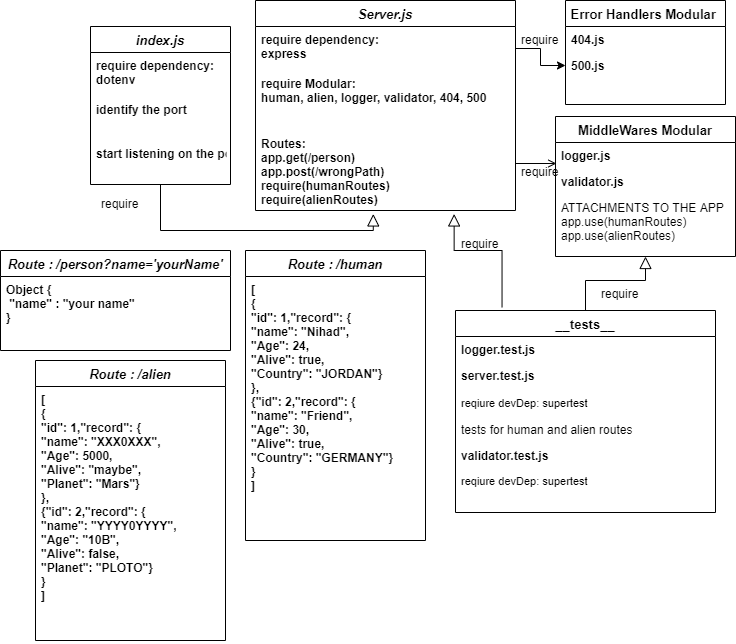

The diagram above was exported from draw.io. Its source (the exported page's mxGraphModel, read from the mxfile embedded in the PNG):
<mxGraphModel dx="1024" dy="592" grid="1" gridSize="10" guides="1" tooltips="1" connect="1" arrows="1" fold="1" page="1" pageScale="1" pageWidth="827" pageHeight="1169" math="0" shadow="0">
  <root>
    <mxCell id="WIyWlLk6GJQsqaUBKTNV-0" />
    <mxCell id="WIyWlLk6GJQsqaUBKTNV-1" parent="WIyWlLk6GJQsqaUBKTNV-0" />
    <mxCell id="zkfFHV4jXpPFQw0GAbJ--0" value="Server.js" style="swimlane;fontStyle=3;align=center;verticalAlign=top;childLayout=stackLayout;horizontal=1;startSize=26;horizontalStack=0;resizeParent=1;resizeLast=0;collapsible=1;marginBottom=0;rounded=0;shadow=0;strokeWidth=1;fontSize=13;" parent="WIyWlLk6GJQsqaUBKTNV-1" vertex="1">
      <mxGeometry x="280" y="20" width="260" height="210" as="geometry">
        <mxRectangle x="230" y="140" width="160" height="26" as="alternateBounds" />
      </mxGeometry>
    </mxCell>
    <mxCell id="zkfFHV4jXpPFQw0GAbJ--1" value="require dependency:&#10;express " style="text;align=left;verticalAlign=top;spacingLeft=4;spacingRight=4;overflow=hidden;rotatable=0;points=[[0,0.5],[1,0.5]];portConstraint=eastwest;fontStyle=1" parent="zkfFHV4jXpPFQw0GAbJ--0" vertex="1">
      <mxGeometry y="26" width="260" height="44" as="geometry" />
    </mxCell>
    <mxCell id="zkfFHV4jXpPFQw0GAbJ--2" value="require Modular:&#10;human, alien, logger, validator, 404, 500" style="text;align=left;verticalAlign=top;spacingLeft=4;spacingRight=4;overflow=hidden;rotatable=0;points=[[0,0.5],[1,0.5]];portConstraint=eastwest;rounded=0;shadow=0;html=0;fontStyle=1" parent="zkfFHV4jXpPFQw0GAbJ--0" vertex="1">
      <mxGeometry y="70" width="260" height="60" as="geometry" />
    </mxCell>
    <mxCell id="VbL-mbsqmh66wdIVKzEK-0" value="Routes: &#10;app.get(/person)&#10;app.post(/wrongPath)&#10;require(humanRoutes)&#10;require(alienRoutes)" style="text;align=left;verticalAlign=top;spacingLeft=4;spacingRight=4;overflow=hidden;rotatable=0;points=[[0,0.5],[1,0.5]];portConstraint=eastwest;fontStyle=1" parent="zkfFHV4jXpPFQw0GAbJ--0" vertex="1">
      <mxGeometry y="130" width="260" height="80" as="geometry" />
    </mxCell>
    <mxCell id="zkfFHV4jXpPFQw0GAbJ--6" value="__tests__" style="swimlane;fontStyle=1;align=center;verticalAlign=top;childLayout=stackLayout;horizontal=1;startSize=26;horizontalStack=0;resizeParent=1;resizeLast=0;collapsible=1;marginBottom=0;rounded=0;shadow=0;strokeWidth=1;fontSize=13;" parent="WIyWlLk6GJQsqaUBKTNV-1" vertex="1">
      <mxGeometry x="480" y="330" width="260" height="202" as="geometry">
        <mxRectangle x="130" y="380" width="160" height="26" as="alternateBounds" />
      </mxGeometry>
    </mxCell>
    <mxCell id="zkfFHV4jXpPFQw0GAbJ--7" value="logger.test.js" style="text;align=left;verticalAlign=top;spacingLeft=4;spacingRight=4;overflow=hidden;rotatable=0;points=[[0,0.5],[1,0.5]];portConstraint=eastwest;fontStyle=1" parent="zkfFHV4jXpPFQw0GAbJ--6" vertex="1">
      <mxGeometry y="26" width="260" height="26" as="geometry" />
    </mxCell>
    <mxCell id="zkfFHV4jXpPFQw0GAbJ--8" value="server.test.js" style="text;align=left;verticalAlign=top;spacingLeft=4;spacingRight=4;overflow=hidden;rotatable=0;points=[[0,0.5],[1,0.5]];portConstraint=eastwest;rounded=0;shadow=0;html=0;fontStyle=1" parent="zkfFHV4jXpPFQw0GAbJ--6" vertex="1">
      <mxGeometry y="52" width="260" height="28" as="geometry" />
    </mxCell>
    <mxCell id="VbL-mbsqmh66wdIVKzEK-22" value="reqiure devDep: supertest" style="text;align=left;verticalAlign=top;spacingLeft=4;spacingRight=4;overflow=hidden;rotatable=0;points=[[0,0.5],[1,0.5]];portConstraint=eastwest;fontSize=11;" parent="zkfFHV4jXpPFQw0GAbJ--6" vertex="1">
      <mxGeometry y="80" width="260" height="26" as="geometry" />
    </mxCell>
    <mxCell id="qsIRC9XbnW2WBcySFTpQ-0" value="tests for human and alien routes" style="text;align=left;verticalAlign=top;spacingLeft=4;spacingRight=4;overflow=hidden;rotatable=0;points=[[0,0.5],[1,0.5]];portConstraint=eastwest;fontStyle=0" vertex="1" parent="zkfFHV4jXpPFQw0GAbJ--6">
      <mxGeometry y="106" width="260" height="26" as="geometry" />
    </mxCell>
    <mxCell id="zkfFHV4jXpPFQw0GAbJ--11" value="validator.test.js" style="text;align=left;verticalAlign=top;spacingLeft=4;spacingRight=4;overflow=hidden;rotatable=0;points=[[0,0.5],[1,0.5]];portConstraint=eastwest;fontStyle=1" parent="zkfFHV4jXpPFQw0GAbJ--6" vertex="1">
      <mxGeometry y="132" width="260" height="26" as="geometry" />
    </mxCell>
    <mxCell id="VbL-mbsqmh66wdIVKzEK-23" value="reqiure devDep: supertest" style="text;align=left;verticalAlign=top;spacingLeft=4;spacingRight=4;overflow=hidden;rotatable=0;points=[[0,0.5],[1,0.5]];portConstraint=eastwest;fontSize=11;" parent="zkfFHV4jXpPFQw0GAbJ--6" vertex="1">
      <mxGeometry y="158" width="260" height="26" as="geometry" />
    </mxCell>
    <mxCell id="zkfFHV4jXpPFQw0GAbJ--12" value="" style="endArrow=block;endSize=10;endFill=0;shadow=0;strokeWidth=1;rounded=0;edgeStyle=elbowEdgeStyle;elbow=vertical;startArrow=none;exitX=0.5;exitY=0;exitDx=0;exitDy=0;entryX=0.5;entryY=1;entryDx=0;entryDy=0;" parent="WIyWlLk6GJQsqaUBKTNV-1" source="zkfFHV4jXpPFQw0GAbJ--6" edge="1" target="VbL-mbsqmh66wdIVKzEK-1">
      <mxGeometry width="160" relative="1" as="geometry">
        <mxPoint x="560" y="360" as="sourcePoint" />
        <mxPoint x="730" y="370" as="targetPoint" />
        <Array as="points">
          <mxPoint x="660" y="300" />
          <mxPoint x="580" y="330" />
          <mxPoint x="420" y="350" />
        </Array>
      </mxGeometry>
    </mxCell>
    <mxCell id="zkfFHV4jXpPFQw0GAbJ--17" value="Error Handlers Modular " style="swimlane;fontStyle=1;align=center;verticalAlign=top;childLayout=stackLayout;horizontal=1;startSize=26;horizontalStack=0;resizeParent=1;resizeLast=0;collapsible=1;marginBottom=0;rounded=0;shadow=0;strokeWidth=1;fontSize=13;" parent="WIyWlLk6GJQsqaUBKTNV-1" vertex="1">
      <mxGeometry x="590" y="20" width="160" height="104" as="geometry">
        <mxRectangle x="550" y="140" width="160" height="26" as="alternateBounds" />
      </mxGeometry>
    </mxCell>
    <mxCell id="zkfFHV4jXpPFQw0GAbJ--18" value="404.js" style="text;align=left;verticalAlign=top;spacingLeft=4;spacingRight=4;overflow=hidden;rotatable=0;points=[[0,0.5],[1,0.5]];portConstraint=eastwest;fontStyle=1" parent="zkfFHV4jXpPFQw0GAbJ--17" vertex="1">
      <mxGeometry y="26" width="160" height="26" as="geometry" />
    </mxCell>
    <mxCell id="zkfFHV4jXpPFQw0GAbJ--19" value="500.js" style="text;align=left;verticalAlign=top;spacingLeft=4;spacingRight=4;overflow=hidden;rotatable=0;points=[[0,0.5],[1,0.5]];portConstraint=eastwest;rounded=0;shadow=0;html=0;fontStyle=1" parent="zkfFHV4jXpPFQw0GAbJ--17" vertex="1">
      <mxGeometry y="52" width="160" height="26" as="geometry" />
    </mxCell>
    <mxCell id="VbL-mbsqmh66wdIVKzEK-1" value="MiddleWares Modular" style="swimlane;fontStyle=1;align=center;verticalAlign=top;childLayout=stackLayout;horizontal=1;startSize=26;horizontalStack=0;resizeParent=1;resizeLast=0;collapsible=1;marginBottom=0;rounded=0;shadow=0;strokeWidth=1;fontSize=13;" parent="WIyWlLk6GJQsqaUBKTNV-1" vertex="1">
      <mxGeometry x="580" y="136" width="180" height="140" as="geometry">
        <mxRectangle x="550" y="140" width="160" height="26" as="alternateBounds" />
      </mxGeometry>
    </mxCell>
    <mxCell id="VbL-mbsqmh66wdIVKzEK-2" value="logger.js" style="text;align=left;verticalAlign=top;spacingLeft=4;spacingRight=4;overflow=hidden;rotatable=0;points=[[0,0.5],[1,0.5]];portConstraint=eastwest;fontStyle=1" parent="VbL-mbsqmh66wdIVKzEK-1" vertex="1">
      <mxGeometry y="26" width="180" height="26" as="geometry" />
    </mxCell>
    <mxCell id="VbL-mbsqmh66wdIVKzEK-3" value="validator.js" style="text;align=left;verticalAlign=top;spacingLeft=4;spacingRight=4;overflow=hidden;rotatable=0;points=[[0,0.5],[1,0.5]];portConstraint=eastwest;rounded=0;shadow=0;html=0;fontStyle=1" parent="VbL-mbsqmh66wdIVKzEK-1" vertex="1">
      <mxGeometry y="52" width="180" height="26" as="geometry" />
    </mxCell>
    <mxCell id="qsIRC9XbnW2WBcySFTpQ-1" value="ATTACHMENTS TO THE APP&#10;app.use(humanRoutes)&#10;app.use(alienRoutes)" style="text;align=left;verticalAlign=top;spacingLeft=4;spacingRight=4;overflow=hidden;rotatable=0;points=[[0,0.5],[1,0.5]];portConstraint=eastwest;rounded=0;shadow=0;html=0;fontStyle=0" vertex="1" parent="VbL-mbsqmh66wdIVKzEK-1">
      <mxGeometry y="78" width="180" height="52" as="geometry" />
    </mxCell>
    <mxCell id="VbL-mbsqmh66wdIVKzEK-4" value="" style="endArrow=open;shadow=0;strokeWidth=1;rounded=0;endFill=1;edgeStyle=elbowEdgeStyle;elbow=vertical;entryX=0.005;entryY=0.792;entryDx=0;entryDy=0;entryPerimeter=0;" parent="WIyWlLk6GJQsqaUBKTNV-1" source="VbL-mbsqmh66wdIVKzEK-0" target="VbL-mbsqmh66wdIVKzEK-2" edge="1">
      <mxGeometry x="0.5" y="41" relative="1" as="geometry">
        <mxPoint x="410" y="260" as="sourcePoint" />
        <mxPoint x="508" y="260" as="targetPoint" />
        <mxPoint x="-40" y="32" as="offset" />
      </mxGeometry>
    </mxCell>
    <mxCell id="VbL-mbsqmh66wdIVKzEK-5" value="" style="resizable=0;align=left;verticalAlign=bottom;labelBackgroundColor=none;fontSize=12;" parent="VbL-mbsqmh66wdIVKzEK-4" connectable="0" vertex="1">
      <mxGeometry x="-1" relative="1" as="geometry">
        <mxPoint y="4" as="offset" />
      </mxGeometry>
    </mxCell>
    <mxCell id="VbL-mbsqmh66wdIVKzEK-9" value="require" style="text;align=left;verticalAlign=top;spacingLeft=4;spacingRight=4;overflow=hidden;rotatable=0;points=[[0,0.5],[1,0.5]];portConstraint=eastwest;" parent="WIyWlLk6GJQsqaUBKTNV-1" vertex="1">
      <mxGeometry x="480" y="250" width="80" height="26" as="geometry" />
    </mxCell>
    <mxCell id="VbL-mbsqmh66wdIVKzEK-10" value="" style="endArrow=block;endSize=10;endFill=0;shadow=0;strokeWidth=1;rounded=0;edgeStyle=elbowEdgeStyle;elbow=vertical;entryX=0.764;entryY=1.043;entryDx=0;entryDy=0;entryPerimeter=0;exitX=0.179;exitY=-0.016;exitDx=0;exitDy=0;exitPerimeter=0;" parent="WIyWlLk6GJQsqaUBKTNV-1" source="zkfFHV4jXpPFQw0GAbJ--6" target="VbL-mbsqmh66wdIVKzEK-0" edge="1">
      <mxGeometry width="160" relative="1" as="geometry">
        <mxPoint x="430" y="470" as="sourcePoint" />
        <mxPoint x="725" y="220" as="targetPoint" />
        <Array as="points">
          <mxPoint x="510" y="270" />
          <mxPoint x="330" y="430" />
          <mxPoint x="520" y="420" />
          <mxPoint x="760" y="449" />
          <mxPoint x="802" y="399" />
          <mxPoint x="792" y="449" />
          <mxPoint x="822" y="319" />
          <mxPoint x="680" y="479" />
          <mxPoint x="700" y="459" />
          <mxPoint x="540" y="479" />
        </Array>
      </mxGeometry>
    </mxCell>
    <mxCell id="VbL-mbsqmh66wdIVKzEK-14" value="require" style="text;align=left;verticalAlign=top;spacingLeft=4;spacingRight=4;overflow=hidden;rotatable=0;points=[[0,0.5],[1,0.5]];portConstraint=eastwest;" parent="WIyWlLk6GJQsqaUBKTNV-1" vertex="1">
      <mxGeometry x="540" y="46" width="80" height="26" as="geometry" />
    </mxCell>
    <mxCell id="VbL-mbsqmh66wdIVKzEK-16" value="require" style="text;align=left;verticalAlign=top;spacingLeft=4;spacingRight=4;overflow=hidden;rotatable=0;points=[[0,0.5],[1,0.5]];portConstraint=eastwest;" parent="WIyWlLk6GJQsqaUBKTNV-1" vertex="1">
      <mxGeometry x="620" y="300" width="80" height="26" as="geometry" />
    </mxCell>
    <mxCell id="VbL-mbsqmh66wdIVKzEK-20" style="edgeStyle=orthogonalEdgeStyle;rounded=0;orthogonalLoop=1;jettySize=auto;html=1;entryX=0;entryY=0.5;entryDx=0;entryDy=0;" parent="WIyWlLk6GJQsqaUBKTNV-1" source="zkfFHV4jXpPFQw0GAbJ--1" target="zkfFHV4jXpPFQw0GAbJ--19" edge="1">
      <mxGeometry relative="1" as="geometry" />
    </mxCell>
    <mxCell id="VbL-mbsqmh66wdIVKzEK-21" value="require" style="text;align=left;verticalAlign=top;spacingLeft=4;spacingRight=4;overflow=hidden;rotatable=0;points=[[0,0.5],[1,0.5]];portConstraint=eastwest;" parent="WIyWlLk6GJQsqaUBKTNV-1" vertex="1">
      <mxGeometry x="120" y="210" width="80" height="26" as="geometry" />
    </mxCell>
    <mxCell id="VbL-mbsqmh66wdIVKzEK-24" value="index.js" style="swimlane;fontStyle=3;align=center;verticalAlign=top;childLayout=stackLayout;horizontal=1;startSize=26;horizontalStack=0;resizeParent=1;resizeLast=0;collapsible=1;marginBottom=0;rounded=0;shadow=0;strokeWidth=1;fontSize=13;" parent="WIyWlLk6GJQsqaUBKTNV-1" vertex="1">
      <mxGeometry x="115" y="46" width="140" height="158" as="geometry">
        <mxRectangle x="230" y="140" width="160" height="26" as="alternateBounds" />
      </mxGeometry>
    </mxCell>
    <mxCell id="VbL-mbsqmh66wdIVKzEK-28" value="require dependency:&#10;dotenv" style="text;align=left;verticalAlign=top;spacingLeft=4;spacingRight=4;overflow=hidden;rotatable=0;points=[[0,0.5],[1,0.5]];portConstraint=eastwest;fontStyle=1" parent="VbL-mbsqmh66wdIVKzEK-24" vertex="1">
      <mxGeometry y="26" width="140" height="44" as="geometry" />
    </mxCell>
    <mxCell id="VbL-mbsqmh66wdIVKzEK-29" value="identify the port " style="text;align=left;verticalAlign=top;spacingLeft=4;spacingRight=4;overflow=hidden;rotatable=0;points=[[0,0.5],[1,0.5]];portConstraint=eastwest;fontStyle=1" parent="VbL-mbsqmh66wdIVKzEK-24" vertex="1">
      <mxGeometry y="70" width="140" height="44" as="geometry" />
    </mxCell>
    <mxCell id="VbL-mbsqmh66wdIVKzEK-32" value="start listening on the port" style="text;align=left;verticalAlign=top;spacingLeft=4;spacingRight=4;overflow=hidden;rotatable=0;points=[[0,0.5],[1,0.5]];portConstraint=eastwest;fontStyle=1" parent="VbL-mbsqmh66wdIVKzEK-24" vertex="1">
      <mxGeometry y="114" width="140" height="44" as="geometry" />
    </mxCell>
    <mxCell id="VbL-mbsqmh66wdIVKzEK-30" value="" style="endArrow=block;endSize=10;endFill=0;shadow=0;strokeWidth=1;rounded=0;edgeStyle=elbowEdgeStyle;elbow=vertical;startArrow=none;entryX=0.453;entryY=1.043;entryDx=0;entryDy=0;entryPerimeter=0;" parent="WIyWlLk6GJQsqaUBKTNV-1" source="VbL-mbsqmh66wdIVKzEK-24" target="VbL-mbsqmh66wdIVKzEK-0" edge="1">
      <mxGeometry width="160" relative="1" as="geometry">
        <mxPoint x="110" y="370" as="sourcePoint" />
        <mxPoint x="265" y="310" as="targetPoint" />
        <Array as="points">
          <mxPoint x="300" y="250" />
          <mxPoint x="280" y="240" />
          <mxPoint x="235" y="320" />
          <mxPoint x="75" y="340" />
        </Array>
      </mxGeometry>
    </mxCell>
    <mxCell id="VbL-mbsqmh66wdIVKzEK-31" value="require" style="text;align=left;verticalAlign=top;spacingLeft=4;spacingRight=4;overflow=hidden;rotatable=0;points=[[0,0.5],[1,0.5]];portConstraint=eastwest;" parent="WIyWlLk6GJQsqaUBKTNV-1" vertex="1">
      <mxGeometry x="540" y="178" width="80" height="26" as="geometry" />
    </mxCell>
    <mxCell id="VbL-mbsqmh66wdIVKzEK-34" value="Route : /person?name='yourName'" style="swimlane;fontStyle=3;align=center;verticalAlign=top;childLayout=stackLayout;horizontal=1;startSize=26;horizontalStack=0;resizeParent=1;resizeLast=0;collapsible=1;marginBottom=0;rounded=0;shadow=0;strokeWidth=1;fontSize=13;" parent="WIyWlLk6GJQsqaUBKTNV-1" vertex="1">
      <mxGeometry x="25" y="270" width="230" height="100" as="geometry">
        <mxRectangle x="230" y="140" width="160" height="26" as="alternateBounds" />
      </mxGeometry>
    </mxCell>
    <mxCell id="VbL-mbsqmh66wdIVKzEK-35" value="Object {&#10; &quot;name&quot; : &quot;your name&quot;&#10;}" style="text;align=left;verticalAlign=top;spacingLeft=4;spacingRight=4;overflow=hidden;rotatable=0;points=[[0,0.5],[1,0.5]];portConstraint=eastwest;fontStyle=1" parent="VbL-mbsqmh66wdIVKzEK-34" vertex="1">
      <mxGeometry y="26" width="230" height="74" as="geometry" />
    </mxCell>
    <mxCell id="qsIRC9XbnW2WBcySFTpQ-2" value="Route : /alien" style="swimlane;fontStyle=3;align=center;verticalAlign=top;childLayout=stackLayout;horizontal=1;startSize=26;horizontalStack=0;resizeParent=1;resizeLast=0;collapsible=1;marginBottom=0;rounded=0;shadow=0;strokeWidth=1;fontSize=13;" vertex="1" parent="WIyWlLk6GJQsqaUBKTNV-1">
      <mxGeometry x="60" y="380" width="190" height="280" as="geometry">
        <mxRectangle x="230" y="140" width="160" height="26" as="alternateBounds" />
      </mxGeometry>
    </mxCell>
    <mxCell id="qsIRC9XbnW2WBcySFTpQ-3" value="[&#10;{&#10;&quot;id&quot;: 1,&quot;record&quot;: {&#10;&quot;name&quot;: &quot;XXX0XXX&quot;,&#10;&quot;Age&quot;: 5000,&#10;&quot;Alive&quot;: &quot;maybe&quot;,&#10;&quot;Planet&quot;: &quot;Mars&quot;}&#10;},&#10;{&quot;id&quot;: 2,&quot;record&quot;: {&#10;&quot;name&quot;: &quot;YYYY0YYYY&quot;,&#10;&quot;Age&quot;: &quot;10B&quot;,&#10;&quot;Alive&quot;: false,&#10;&quot;Planet&quot;: &quot;PLOTO&quot;}&#10;}&#10;]" style="text;align=left;verticalAlign=top;spacingLeft=4;spacingRight=4;overflow=hidden;rotatable=0;points=[[0,0.5],[1,0.5]];portConstraint=eastwest;fontStyle=1;whiteSpace=wrap;" vertex="1" parent="qsIRC9XbnW2WBcySFTpQ-2">
      <mxGeometry y="26" width="190" height="254" as="geometry" />
    </mxCell>
    <mxCell id="qsIRC9XbnW2WBcySFTpQ-4" value="Route : /human" style="swimlane;fontStyle=3;align=center;verticalAlign=top;childLayout=stackLayout;horizontal=1;startSize=26;horizontalStack=0;resizeParent=1;resizeLast=0;collapsible=1;marginBottom=0;rounded=0;shadow=0;strokeWidth=1;fontSize=13;" vertex="1" parent="WIyWlLk6GJQsqaUBKTNV-1">
      <mxGeometry x="270" y="270" width="180" height="290" as="geometry">
        <mxRectangle x="230" y="140" width="160" height="26" as="alternateBounds" />
      </mxGeometry>
    </mxCell>
    <mxCell id="qsIRC9XbnW2WBcySFTpQ-5" value="[&#10;{&#10;&quot;id&quot;: 1,&quot;record&quot;: {&#10;&quot;name&quot;: &quot;Nihad&quot;,&#10;&quot;Age&quot;: 24,&#10;&quot;Alive&quot;: true,&#10;&quot;Country&quot;: &quot;JORDAN&quot;}&#10;},&#10;{&quot;id&quot;: 2,&quot;record&quot;: {&#10;&quot;name&quot;: &quot;Friend&quot;,&#10;&quot;Age&quot;: 30,&#10;&quot;Alive&quot;: true,&#10;&quot;Country&quot;: &quot;GERMANY&quot;}&#10;}&#10;]" style="text;align=left;verticalAlign=top;spacingLeft=4;spacingRight=4;overflow=hidden;rotatable=0;points=[[0,0.5],[1,0.5]];portConstraint=eastwest;fontStyle=1;textDirection=ltr;whiteSpace=wrap;" vertex="1" parent="qsIRC9XbnW2WBcySFTpQ-4">
      <mxGeometry y="26" width="180" height="264" as="geometry" />
    </mxCell>
  </root>
</mxGraphModel>